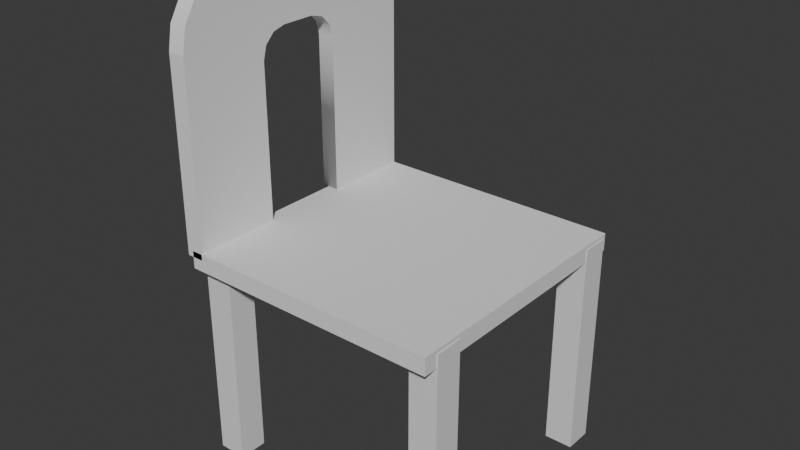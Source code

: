 # Source: chair.blend  (saved by Blender 4.4.32; exported with 4.5.12 LTS)
import bpy
from mathutils import Matrix  # noqa: F401  (used for matrix-valued properties, if any)

bpy.ops.wm.read_factory_settings(use_empty=True)
scene = bpy.context.scene
scene.name = 'Scene'

# ---- collections
col_collection = bpy.data.collections.new('Collection'); scene.collection.children.link(col_collection)

# ---- materials (node trees are filled in below, after node groups)
mat_material = bpy.data.materials.new('Material')
mat_material.alpha_threshold = 0.0
mat_material.roughness = 0.5
mat_material.line_color = (0.0, 0.0, 0.0, 1.0)
mat_material_001 = bpy.data.materials.new('Material.001')
mat_material_001.alpha_threshold = 0.0
mat_material_001.roughness = 0.5
mat_material_001.line_color = (0.0, 0.0, 0.0, 1.0)
mat_material_002 = bpy.data.materials.new('Material.002')
mat_material_002.alpha_threshold = 0.0
mat_material_002.roughness = 0.5
mat_material_002.line_color = (0.0, 0.0, 0.0, 1.0)
mat_material_003 = bpy.data.materials.new('Material.003')
mat_material_003.alpha_threshold = 0.0
mat_material_003.roughness = 0.5
mat_material_003.line_color = (0.0, 0.0, 0.0, 1.0)

# ---- node groups
ng_smooth_by_angle = bpy.data.node_groups.new('Smooth by Angle', 'GeometryNodeTree')
_s = ng_smooth_by_angle.interface.new_socket(name='Mesh', in_out='OUTPUT', socket_type='NodeSocketGeometry')
_s = ng_smooth_by_angle.interface.new_socket(name='Mesh', in_out='INPUT', socket_type='NodeSocketGeometry')
_s = ng_smooth_by_angle.interface.new_socket(name='Angle', in_out='INPUT', socket_type='NodeSocketFloat')
_s.subtype = 'ANGLE'
_s.default_value = 0.5236
_s.min_value = 0.0
_s.max_value = 3.142
_s.description = 'Maximum face angle for smooth edges'
_s = ng_smooth_by_angle.interface.new_socket(name='Ignore Sharpness', in_out='INPUT', socket_type='NodeSocketBool')
_s.force_non_field = True
ng_smooth_by_angle.description = 'Set the sharpness of mesh edges based on the angle between the neighboring faces'
ng_smooth_by_angle.is_modifier = True
_N = ng_smooth_by_angle.nodes; _L = ng_smooth_by_angle.links
n0 = _N.new('GeometryNodeSetShadeSmooth'); n0.name = 'Set Shade Smooth'; n0.location = (120, -80)
n0.domain = 'EDGE'
n1 = _N.new('GeometryNodeSetShadeSmooth'); n1.name = 'Set Shade Smooth.001'; n1.location = (300, -80)
n2 = _N.new('NodeGroupOutput'); n2.name = 'Group Output'; n2.location = (480, -80)
n3 = _N.new('GeometryNodeInputMeshEdgeAngle'); n3.name = 'Edge Angle'; n3.location = (-440, -240)
n4 = _N.new('NodeGroupInput'); n4.name = 'Group Input'; n4.location = (-80, -80)
n5 = _N.new('GeometryNodeInputEdgeSmooth'); n5.name = 'Is Edge Smooth'; n5.location = (-260, -120)
n6 = _N.new('GeometryNodeInputShadeSmooth'); n6.name = 'Is Shade Smooth'; n6.location = (-440, -397)
n7 = _N.new('FunctionNodeCompare'); n7.name = 'Compare'; n7.location = (-260, -260)
n7.operation = 'LESS_EQUAL'
n7.inputs[6].default_value = (0.0, 0.0, 0.0, 0.0)
n7.inputs[7].default_value = (0.0, 0.0, 0.0, 0.0)
n8 = _N.new('FunctionNodeBooleanMath'); n8.name = 'Boolean Math.001'; n8.location = (-80, -260)
n9 = _N.new('NodeGroupInput'); n9.name = 'Group Input.001'; n9.location = (-440, -329)
n10 = _N.new('NodeGroupInput'); n10.name = 'Group Input.002'; n10.location = (-259, -189)
n11 = _N.new('FunctionNodeBooleanMath'); n11.name = 'Boolean Math'; n11.location = (-80, -149)
n11.operation = 'OR'
n12 = _N.new('FunctionNodeBooleanMath'); n12.name = 'Boolean Math.002'; n12.location = (-260, -380)
n12.operation = 'OR'
n13 = _N.new('NodeGroupInput'); n13.name = 'Group Input.003'; n13.location = (-440, -460)
_L.new(n3.outputs[0], n7.inputs[0])
_L.new(n1.outputs[0], n2.inputs[0])
_L.new(n9.outputs[1], n7.inputs[1])
_L.new(n7.outputs[0], n8.inputs[0])
_L.new(n4.outputs[0], n0.inputs[0])
_L.new(n0.outputs[0], n1.inputs[0])
_L.new(n8.outputs[0], n0.inputs[2])
_L.new(n10.outputs[2], n11.inputs[1])
_L.new(n5.outputs[0], n11.inputs[0])
_L.new(n11.outputs[0], n0.inputs[1])
_L.new(n13.outputs[2], n12.inputs[1])
_L.new(n6.outputs[0], n12.inputs[0])
_L.new(n12.outputs[0], n8.inputs[1])
n2.is_active_output = True

# ---- material node trees
mat_material.use_nodes = True; mat_material.node_tree.nodes.clear()
_N = mat_material.node_tree.nodes; _L = mat_material.node_tree.links
n0 = _N.new('ShaderNodeOutputMaterial'); n0.name = 'Material Output'; n0.location = (300, 300)
n1 = _N.new('ShaderNodeBsdfPrincipled'); n1.name = 'Principled BSDF'; n1.location = (10, 300)
n1.inputs[3].default_value = 1.45
_L.new(n1.outputs[0], n0.inputs[0])
n0.is_active_output = True
mat_material_001.use_nodes = True; mat_material_001.node_tree.nodes.clear()
_N = mat_material_001.node_tree.nodes; _L = mat_material_001.node_tree.links
n0 = _N.new('ShaderNodeOutputMaterial'); n0.name = 'Material Output'; n0.location = (300, 300)
n1 = _N.new('ShaderNodeBsdfPrincipled'); n1.name = 'Principled BSDF'; n1.location = (10, 300)
n1.inputs[3].default_value = 1.45
_L.new(n1.outputs[0], n0.inputs[0])
n0.is_active_output = True
mat_material_002.use_nodes = True; mat_material_002.node_tree.nodes.clear()
_N = mat_material_002.node_tree.nodes; _L = mat_material_002.node_tree.links
n0 = _N.new('ShaderNodeOutputMaterial'); n0.name = 'Material Output'; n0.location = (300, 300)
n1 = _N.new('ShaderNodeBsdfPrincipled'); n1.name = 'Principled BSDF'; n1.location = (10, 300)
n1.inputs[3].default_value = 1.45
_L.new(n1.outputs[0], n0.inputs[0])
n0.is_active_output = True
mat_material_003.use_nodes = True; mat_material_003.node_tree.nodes.clear()
_N = mat_material_003.node_tree.nodes; _L = mat_material_003.node_tree.links
n0 = _N.new('ShaderNodeOutputMaterial'); n0.name = 'Material Output'; n0.location = (300, 300)
n1 = _N.new('ShaderNodeBsdfPrincipled'); n1.name = 'Principled BSDF'; n1.location = (10, 300)
n1.inputs[3].default_value = 1.45
_L.new(n1.outputs[0], n0.inputs[0])
n0.is_active_output = True

# ---- world
world_world = bpy.data.worlds.new('World'); scene.world = world_world
world_world.use_nodes = True; world_world.node_tree.nodes.clear()
_N = world_world.node_tree.nodes; _L = world_world.node_tree.links
n0 = _N.new('ShaderNodeOutputWorld'); n0.name = 'World Output'; n0.location = (300, 300)
n1 = _N.new('ShaderNodeBackground'); n1.name = 'Background'; n1.location = (10, 300)
n1.inputs[0].default_value = (0.05088, 0.05088, 0.05088, 1.0)
_L.new(n1.outputs[0], n0.inputs[0])
n0.is_active_output = True
world_world.color = (0.05088, 0.05088, 0.05088)
world_world.sun_shadow_jitter_overblur = 0.0

# ---- meshes
me_cube = bpy.data.meshes.new('Cube')
me_cube.from_pydata([(1.0, 1.0, 1.0), (1.0, 1.0, -1.0), (1.0, -1.0, 1.0), (1.0, -1.0, -1.0), (-1.0, 1.0, 1.0), (-1.0, 1.0, -1.0), (-1.0, -1.0, 1.0), (-1.0, -1.0, -1.0)], [], [(0, 4, 6, 2), (3, 2, 6, 7), (7, 6, 4, 5), (5, 1, 3, 7), (1, 0, 2, 3), (5, 4, 0, 1)])
_uv = me_cube.uv_layers.new(name='UVMap')
_uv.uv.foreach_set('vector', [0.625, 0.5, 0.875, 0.5, 0.875, 0.75, 0.625, 0.75, 0.375, 0.75, 0.625, 0.75, 0.625, 1.0, 0.375, 1.0, 0.375, 0.0, 0.625, 0.0, 0.625, 0.25, 0.375, 0.25, 0.125, 0.5, 0.375, 0.5, 0.375, 0.75, 0.125, 0.75, 0.375, 0.5, 0.625, 0.5, 0.625, 0.75, 0.375, 0.75, 0.375, 0.25, 0.625, 0.25, 0.625, 0.5, 0.375, 0.5])
me_cube.materials.append(mat_material)
me_cube.use_mirror_vertex_groups = False
me_cube.update()
me_cube_001 = bpy.data.meshes.new('Cube.001')
me_cube_001.from_pydata([(1.0, 1.0, 1.0), (1.0, 1.0, -1.0), (1.0, -1.0, 1.0), (1.0, -1.0, -1.0), (-1.0, 1.0, 1.0), (-1.0, 1.0, -1.0), (-1.0, -1.0, 1.0), (-1.0, -1.0, -1.0)], [], [(0, 4, 6, 2), (3, 2, 6, 7), (7, 6, 4, 5), (5, 1, 3, 7), (1, 0, 2, 3), (5, 4, 0, 1)])
_uv = me_cube_001.uv_layers.new(name='UVMap')
_uv.uv.foreach_set('vector', [0.625, 0.5, 0.875, 0.5, 0.875, 0.75, 0.625, 0.75, 0.375, 0.75, 0.625, 0.75, 0.625, 1.0, 0.375, 1.0, 0.375, 0.0, 0.625, 0.0, 0.625, 0.25, 0.375, 0.25, 0.125, 0.5, 0.375, 0.5, 0.375, 0.75, 0.125, 0.75, 0.375, 0.5, 0.625, 0.5, 0.625, 0.75, 0.375, 0.75, 0.375, 0.25, 0.625, 0.25, 0.625, 0.5, 0.375, 0.5])
me_cube_001.materials.append(mat_material_001)
me_cube_001.use_mirror_vertex_groups = False
me_cube_001.update()
me_cube_002 = bpy.data.meshes.new('Cube.002')
me_cube_002.from_pydata([(1.0, 1.0, 1.0), (1.0, 1.0, -1.0), (1.0, -1.0, 1.0), (1.0, -1.0, -1.0), (-1.0, 1.0, 1.0), (-1.0, 1.0, -1.0), (-1.0, -1.0, 1.0), (-1.0, -1.0, -1.0)], [], [(0, 4, 6, 2), (3, 2, 6, 7), (7, 6, 4, 5), (5, 1, 3, 7), (1, 0, 2, 3), (5, 4, 0, 1)])
_uv = me_cube_002.uv_layers.new(name='UVMap')
_uv.uv.foreach_set('vector', [0.625, 0.5, 0.875, 0.5, 0.875, 0.75, 0.625, 0.75, 0.375, 0.75, 0.625, 0.75, 0.625, 1.0, 0.375, 1.0, 0.375, 0.0, 0.625, 0.0, 0.625, 0.25, 0.375, 0.25, 0.125, 0.5, 0.375, 0.5, 0.375, 0.75, 0.125, 0.75, 0.375, 0.5, 0.625, 0.5, 0.625, 0.75, 0.375, 0.75, 0.375, 0.25, 0.625, 0.25, 0.625, 0.5, 0.375, 0.5])
me_cube_002.materials.append(mat_material_002)
me_cube_002.use_mirror_vertex_groups = False
me_cube_002.update()
me_cube_003 = bpy.data.meshes.new('Cube.003')
me_cube_003.from_pydata([(1.0, 1.0, 1.0), (1.0, 1.0, -1.0), (1.0, -1.0, 1.0), (1.0, -1.0, -1.0), (-1.0, 1.0, 1.0), (-1.0, 1.0, -1.0), (-1.0, -1.0, 1.0), (-1.0, -1.0, -1.0)], [], [(0, 4, 6, 2), (3, 2, 6, 7), (7, 6, 4, 5), (5, 1, 3, 7), (1, 0, 2, 3), (5, 4, 0, 1)])
_uv = me_cube_003.uv_layers.new(name='UVMap')
_uv.uv.foreach_set('vector', [0.625, 0.5, 0.875, 0.5, 0.875, 0.75, 0.625, 0.75, 0.375, 0.75, 0.625, 0.75, 0.625, 1.0, 0.375, 1.0, 0.375, 0.0, 0.625, 0.0, 0.625, 0.25, 0.375, 0.25, 0.125, 0.5, 0.375, 0.5, 0.375, 0.75, 0.125, 0.75, 0.375, 0.5, 0.625, 0.5, 0.625, 0.75, 0.375, 0.75, 0.375, 0.25, 0.625, 0.25, 0.625, 0.5, 0.375, 0.5])
me_cube_003.materials.append(mat_material_003)
me_cube_003.use_mirror_vertex_groups = False
me_cube_003.update()
me_cube_004 = bpy.data.meshes.new('Cube.004')
me_cube_004.from_pydata([(-1.0, -1.0, -1.0), (-1.0, -1.0, 1.0), (-1.0, 1.0, -1.0), (-1.0, 1.0, 1.0), (1.0, -1.0, -1.0), (1.0, -1.0, 1.0), (1.0, 1.0, -1.0), (1.0, 1.0, 1.0)], [], [(0, 1, 3, 2), (2, 3, 7, 6), (6, 7, 5, 4), (4, 5, 1, 0), (2, 6, 4, 0), (7, 3, 1, 5)])
_uv = me_cube_004.uv_layers.new(name='UVMap')
_uv.uv.foreach_set('vector', [0.375, 0.0, 0.625, 0.0, 0.625, 0.25, 0.375, 0.25, 0.375, 0.25, 0.625, 0.25, 0.625, 0.5, 0.375, 0.5, 0.375, 0.5, 0.625, 0.5, 0.625, 0.75, 0.375, 0.75, 0.375, 0.75, 0.625, 0.75, 0.625, 1.0, 0.375, 1.0, 0.125, 0.5, 0.375, 0.5, 0.375, 0.75, 0.125, 0.75, 0.625, 0.5, 0.875, 0.5, 0.875, 0.75, 0.625, 0.75])
me_cube_004.update()
me_cube_005 = bpy.data.meshes.new('Cube.005')
me_cube_005.from_pydata([(1.0, -1.0, -1.0), (1.0, -1.0, 1.0), (1.0, 1.0, -1.0), (1.0, 1.0, 1.0), (-1.0, 0.3334, -1.0), (-1.0, -0.3333, -1.0), (-1.0, -0.3333, 1.0), (-1.0, 0.3334, 1.0), (1.0, -0.3333, -1.0), (1.0, 0.3334, -1.0), (1.0, 0.3334, 1.0), (1.0, -0.3333, 1.0), (-0.4296, 1.0, -1.0), (-0.4296, 1.0, 1.0), (-0.4296, -1.0, -1.0), (-0.4296, -1.0, 1.0), (-0.4296, 0.1315, 1.0), (-0.2277, 0.3334, 1.0), (-0.4296, 0.5353, 1.0), (-0.6315, 0.3334, 1.0), (-0.4025, 0.2324, 1.0), (-0.3286, 0.3063, 1.0), (-0.2277, -0.3333, 1.0), (-0.4296, -0.1313, 1.0), (-0.6315, -0.3333, 1.0), (-0.4296, -0.5352, 1.0), (-0.3286, -0.3062, 1.0), (-0.4025, -0.2323, 1.0), (-0.2277, 0.3334, -1.0), (-0.4296, 0.1315, -1.0), (-0.6315, 0.3334, -1.0), (-0.4296, 0.5353, -1.0), (-0.3286, 0.3063, -1.0), (-0.4025, 0.2324, -1.0), (-0.4296, -0.1313, -1.0), (-0.2277, -0.3333, -1.0), (-0.4296, -0.5352, -1.0), (-0.6315, -0.3333, -1.0), (-0.4025, -0.2323, -1.0), (-0.3286, -0.3062, -1.0), (-0.4296, -1.0, -1.0), (-1.0, -0.3333, -1.0), (-0.6059, -0.9674, -1.0), (-0.7649, -0.8727, -1.0), (-0.8911, -0.7252, -1.0), (-0.9721, -0.5393, -1.0), (-1.0, -0.3333, 1.0), (-0.4296, -1.0, 1.0), (-0.9721, -0.5393, 1.0), (-0.8911, -0.7252, 1.0), (-0.7649, -0.8727, 1.0), (-0.6059, -0.9674, 1.0), (-1.0, 0.3334, -1.0), (-0.4296, 1.0, -1.0), (-0.9721, 0.5394, -1.0), (-0.8911, 0.7252, -1.0), (-0.7649, 0.8727, -1.0), (-0.6059, 0.9674, -1.0), (-0.4296, 1.0, 1.0), (-1.0, 0.3334, 1.0), (-0.6059, 0.9674, 1.0), (-0.7649, 0.8727, 1.0), (-0.8911, 0.7252, 1.0), (-0.9721, 0.5394, 1.0)], [], [(13, 58, 60, 61, 62, 63, 59, 7, 19, 18), (12, 13, 3, 2), (8, 11, 1, 0), (5, 37, 36, 14, 40, 42, 43, 44, 45, 41), (4, 7, 59, 52), (28, 9, 10, 17), (16, 23, 34, 29), (25, 24, 6, 46, 48, 49, 50, 51, 47, 15), (53, 58, 13, 12), (2, 3, 10, 9), (9, 10, 11, 8), (14, 15, 47, 40), (5, 6, 7, 4), (12, 2, 9, 28, 31), (4, 30, 29, 34, 37, 5), (11, 22, 25, 15, 1), (16, 19, 7, 6, 24, 23), (8, 35, 22, 11), (36, 35, 8, 0, 14), (0, 1, 15, 14), (52, 54, 55, 56, 57, 53, 12, 31, 30, 4), (16, 20, 21, 17, 18, 19), (22, 26, 27, 23, 24, 25), (28, 32, 33, 29, 30, 31), (34, 38, 39, 35, 36, 37), (16, 29, 33, 20), (20, 33, 32, 21), (21, 32, 28, 17), (34, 23, 27, 38), (38, 27, 26, 39), (39, 26, 22, 35), (3, 13, 18, 17, 10), (40, 47, 51, 42), (42, 51, 50, 43), (43, 50, 49, 44), (44, 49, 48, 45), (45, 48, 46, 41), (58, 53, 57, 60), (60, 57, 56, 61), (61, 56, 55, 62), (62, 55, 54, 63), (63, 54, 52, 59), (41, 46, 6, 5)])
me_cube_005.polygons.foreach_set('use_smooth', [True] * 43)
_uv = me_cube_005.uv_layers.new(name='UVMap')
_uv.uv.foreach_set('vector', [0.8037, 0.5, 0.8037, 0.5, 0.8257, 0.5041, 0.8456, 0.5159, 0.8614, 0.5343, 0.8715, 0.5576, 0.875, 0.5833, 0.875, 0.5833, 0.8289, 0.5833, 0.8037, 0.5581, 0.375, 0.3213, 0.625, 0.3213, 0.625, 0.5, 0.375, 0.5, 0.375, 0.6667, 0.625, 0.6667, 0.625, 0.75, 0.375, 0.75, 0.125, 0.6667, 0.1711, 0.6667, 0.1963, 0.6919, 0.1963, 0.75, 0.1963, 0.75, 0.1743, 0.7459, 0.1544, 0.7341, 0.1386, 0.7156, 0.1285, 0.6924, 0.125, 0.6667, 0.375, 0.1667, 0.625, 0.1667, 0.625, 0.1667, 0.375, 0.1667, 0.2215, 0.5833, 0.375, 0.5833, 0.625, 0.5833, 0.7785, 0.5833, 0.8037, 0.6086, 0.8037, 0.6414, 0.1963, 0.6414, 0.1963, 0.6086, 0.8037, 0.6919, 0.8289, 0.6667, 0.875, 0.6667, 0.875, 0.6667, 0.8715, 0.6924, 0.8614, 0.7156, 0.8456, 0.7341, 0.8257, 0.7459, 0.8037, 0.75, 0.8037, 0.75, 0.375, 0.3213, 0.625, 0.3213, 0.625, 0.3213, 0.375, 0.3213, 0.375, 0.5, 0.625, 0.5, 0.625, 0.5833, 0.375, 0.5833, 0.375, 0.5833, 0.625, 0.5833, 0.625, 0.6667, 0.375, 0.6667, 0.375, 0.9287, 0.625, 0.9287, 0.625, 0.9287, 0.375, 0.9287, 0.375, 0.08334, 0.625, 0.08334, 0.625, 0.1667, 0.375, 0.1667, 0.1963, 0.5, 0.375, 0.5, 0.375, 0.5833, 0.2215, 0.5833, 0.1963, 0.5581, 0.125, 0.5833, 0.1711, 0.5833, 0.1963, 0.6086, 0.1963, 0.6414, 0.1711, 0.6667, 0.125, 0.6667, 0.625, 0.6667, 0.7785, 0.6667, 0.8037, 0.6919, 0.8037, 0.75, 0.625, 0.75, 0.8037, 0.6086, 0.8289, 0.5833, 0.875, 0.5833, 0.875, 0.6667, 0.8289, 0.6667, 0.8037, 0.6414, 0.375, 0.6667, 0.2215, 0.6667, 0.7785, 0.6667, 0.625, 0.6667, 0.1963, 0.6919, 0.2215, 0.6667, 0.375, 0.6667, 0.375, 0.75, 0.1963, 0.75, 0.375, 0.75, 0.625, 0.75, 0.625, 0.9287, 0.375, 0.9287, 0.125, 0.5833, 0.1285, 0.5576, 0.1386, 0.5343, 0.1544, 0.5159, 0.1743, 0.5041, 0.1963, 0.5, 0.1963, 0.5, 0.1963, 0.5581, 0.1711, 0.5833, 0.125, 0.5833, 0.8037, 0.6086, 0.8037, 0.5959, 0.8037, 0.5867, 0.8037, 0.5833, 0.8037, 0.5581, 0.8289, 0.5833, 0.7785, 0.6667, 0.7911, 0.6667, 0.8003, 0.6667, 0.8037, 0.6667, 0.8289, 0.6667, 0.8037, 0.6919, 0.2215, 0.5833, 0.2089, 0.5833, 0.1997, 0.5833, 0.1963, 0.5833, 0.1711, 0.5833, 0.1963, 0.5581, 0.1963, 0.6414, 0.1963, 0.654, 0.1963, 0.6633, 0.1963, 0.6667, 0.1963, 0.6919, 0.1711, 0.6667, 0.8037, 0.6086, 0.1963, 0.6086, 0.1963, 0.5959, 0.8037, 0.5959, 0.8037, 0.5959, 0.1963, 0.5959, 0.2089, 0.5833, 0.7911, 0.5833, 0.7911, 0.5833, 0.2089, 0.5833, 0.2215, 0.5833, 0.7785, 0.5833, 0.1963, 0.6414, 0.8037, 0.6414, 0.8037, 0.654, 0.1963, 0.654, 0.1963, 0.654, 0.8037, 0.654, 0.7911, 0.6667, 0.2089, 0.6667, 0.2089, 0.6667, 0.7911, 0.6667, 0.7785, 0.6667, 0.2215, 0.6667, 0.625, 0.5, 0.8037, 0.5, 0.8037, 0.5581, 0.7785, 0.5833, 0.625, 0.5833, 0.375, 0.9287, 0.625, 0.9287, 0.625, 0.9507, 0.375, 0.9507, 0.375, 0.9507, 0.625, 0.9507, 0.625, 1.0, 0.375, 1.0, 0.375, 0.0, 0.625, 0.0, 0.625, 0.03435, 0.375, 0.03435, 0.375, 0.03435, 0.625, 0.03435, 0.625, 0.05759, 0.375, 0.05759, 0.375, 0.05759, 0.625, 0.05759, 0.625, 0.08334, 0.375, 0.08334, 0.625, 0.3213, 0.375, 0.3213, 0.375, 0.2993, 0.625, 0.2993, 0.625, 0.2993, 0.375, 0.2993, 0.375, 0.2794, 0.625, 0.2794, 0.625, 0.2794, 0.375, 0.2794, 0.375, 0.2157, 0.625, 0.2157, 0.625, 0.2157, 0.375, 0.2157, 0.375, 0.1924, 0.625, 0.1924, 0.625, 0.1924, 0.375, 0.1924, 0.375, 0.1667, 0.625, 0.1667, 0.375, 0.08334, 0.625, 0.08334, 0.625, 0.08334, 0.375, 0.08334])
me_cube_005.update()

# ---- objects
ob_cube = bpy.data.objects.new('Cube', me_cube)
ob_cube_001 = bpy.data.objects.new('Cube.001', me_cube_001)
ob_cube_002 = bpy.data.objects.new('Cube.002', me_cube_002)
ob_cube_003 = bpy.data.objects.new('Cube.003', me_cube_003)
ob_cube_004 = bpy.data.objects.new('Cube.004', me_cube_004)
ob_cube_005 = bpy.data.objects.new('Cube.005', me_cube_005)

# ---- transforms, parenting, visibility, modifiers, constraints
ob_cube.location = (0.0, 0.0, 0.0)
ob_cube.scale = (0.1294, 0.1294, 1.0)
ob_cube.lock_rotations_4d = False
ob_cube.empty_display_type = 'ARROWS'
ob_cube.lineart.crease_threshold = 0.0
ob_cube_001.location = (0.0, -1.968, 0.0)
ob_cube_001.scale = (0.1294, 0.1294, 1.0)
ob_cube_001.lock_rotations_4d = False
ob_cube_001.empty_display_type = 'ARROWS'
ob_cube_001.lineart.crease_threshold = 0.0
ob_cube_002.location = (2.147, -1.968, 0.0)
ob_cube_002.scale = (0.1294, 0.1294, 1.0)
ob_cube_002.lock_rotations_4d = False
ob_cube_002.empty_display_type = 'ARROWS'
ob_cube_002.lineart.crease_threshold = 0.0
ob_cube_003.location = (2.147, 0.0, 0.0)
ob_cube_003.scale = (0.1294, 0.1294, 1.0)
ob_cube_003.lock_rotations_4d = False
ob_cube_003.empty_display_type = 'ARROWS'
ob_cube_003.lineart.crease_threshold = 0.0
ob_cube_004.location = (1.075, -1.036, 0.9598)
ob_cube_004.scale = (1.195, 1.195, 0.07928)
ob_cube_005.location = (-0.09581, -1.036, 2.179)
ob_cube_005.rotation_euler = (-0.0, 1.571, 0.0)
ob_cube_005.scale = (1.195, 1.195, 0.07928)
_m = ob_cube_005.modifiers.new('Smooth by Angle', 'NODES')
_m.node_group = ng_smooth_by_angle
_m.use_pin_to_last = True
_m.show_group_selector = False

# ---- collection membership
col_collection.objects.link(ob_cube)
col_collection.objects.link(ob_cube_001)
col_collection.objects.link(ob_cube_002)
col_collection.objects.link(ob_cube_003)
col_collection.objects.link(ob_cube_004)
col_collection.objects.link(ob_cube_005)

# ---- scene / render settings (as saved in the file)
scene.frame_start = 1; scene.frame_end = 250; scene.frame_set(1)
scene.render.engine = 'BLENDER_EEVEE_NEXT'
bpy.context.view_layer.update()

# ---- added for rendering (the .blend has no active camera and no usable light): camera, sun
cam_auto = bpy.data.cameras.new('AutoCamera')
cam_auto.lens = 50.0
cam_auto.sensor_width = 36.0
cam_auto.clip_end = 1000.0
ob_auto_camera = bpy.data.objects.new('AutoCamera', cam_auto)
scene.collection.objects.link(ob_auto_camera)
ob_auto_camera.location = (6.19016, -7.20296, 5.29847)
ob_auto_camera.rotation_euler = (1.09748, -7.21219e-08, 0.694738)
scene.camera = ob_auto_camera
light_auto_sun = bpy.data.lights.new('AutoSun', 'SUN')
light_auto_sun.energy = 3.0
light_auto_sun.angle = 0.0523599
ob_auto_sun = bpy.data.objects.new('AutoSun', light_auto_sun)
scene.collection.objects.link(ob_auto_sun)
ob_auto_sun.rotation_euler = (0.872665, 0.174533, 0.523599)
bpy.context.view_layer.update()
